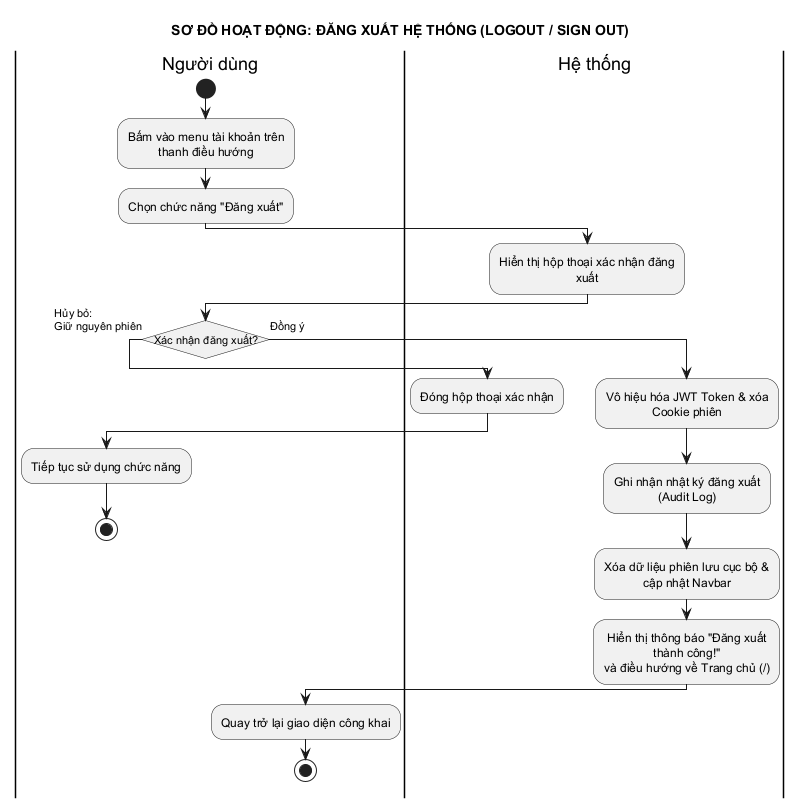

The diagram above was rendered by PlantUML. Its source (embedded in the PNG):
@startuml 03_dang_xuat
title SƠ ĐỒ HOẠT ĐỘNG: ĐĂNG XUẤT HỆ THỐNG (LOGOUT / SIGN OUT)
skinparam conditionStyle insideDiamond
skinparam defaultTextAlignment center
skinparam shadowing false
skinparam monochrome true
skinparam wrapWidth 180

|Người dùng|
|Hệ thống|
|Người dùng|
start
:Bấm vào menu tài khoản trên thanh điều hướng;
:Chọn chức năng "Đăng xuất";

|Hệ thống|
:Hiển thị hộp thoại xác nhận đăng xuất;

|Người dùng|
if (Xác nhận đăng xuất?) then (Hủy bỏ:\nGiữ nguyên phiên)
  |Hệ thống|
  :Đóng hộp thoại xác nhận;
  |Người dùng|
  :Tiếp tục sử dụng chức năng;
  stop
else (Đồng ý)
  |Hệ thống|
  :Vô hiệu hóa JWT Token & xóa Cookie phiên;
  :Ghi nhận nhật ký đăng xuất (Audit Log);
  :Xóa dữ liệu phiên lưu cục bộ & cập nhật Navbar;
  :Hiển thị thông báo "Đăng xuất thành công!"\nvà điều hướng về Trang chủ (/);

  |Người dùng|
  :Quay trở lại giao diện công khai;
  stop
endif
@enduml